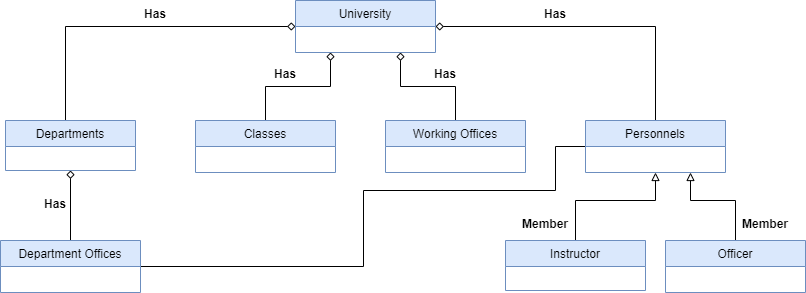

The diagram above was exported from draw.io. Its source (the exported page's mxGraphModel, read from the mxfile embedded in the PNG):
<mxGraphModel dx="1422" dy="762" grid="1" gridSize="10" guides="1" tooltips="1" connect="1" arrows="1" fold="1" page="1" pageScale="1" pageWidth="827" pageHeight="1169" math="0" shadow="0">
  <root>
    <mxCell id="0" />
    <mxCell id="1" parent="0" />
    <mxCell id="_Oj_nFvFB5a8dX1TVzwa-37" style="edgeStyle=orthogonalEdgeStyle;rounded=0;orthogonalLoop=1;jettySize=auto;html=1;exitX=0.5;exitY=1;exitDx=0;exitDy=0;entryX=0.5;entryY=0;entryDx=0;entryDy=0;endArrow=none;endFill=0;startArrow=diamond;startFill=0;" edge="1" parent="1" source="_Oj_nFvFB5a8dX1TVzwa-1" target="_Oj_nFvFB5a8dX1TVzwa-17">
      <mxGeometry relative="1" as="geometry" />
    </mxCell>
    <mxCell id="_Oj_nFvFB5a8dX1TVzwa-44" style="edgeStyle=orthogonalEdgeStyle;rounded=0;orthogonalLoop=1;jettySize=auto;html=1;entryX=0;entryY=0.5;entryDx=0;entryDy=0;startArrow=none;startFill=0;endArrow=diamond;endFill=0;" edge="1" parent="1" source="_Oj_nFvFB5a8dX1TVzwa-1" target="_Oj_nFvFB5a8dX1TVzwa-23">
      <mxGeometry relative="1" as="geometry">
        <Array as="points">
          <mxPoint x="130" y="136" />
        </Array>
      </mxGeometry>
    </mxCell>
    <mxCell id="_Oj_nFvFB5a8dX1TVzwa-1" value="Departments" style="swimlane;fontStyle=0;childLayout=stackLayout;horizontal=1;startSize=26;fillColor=#dae8fc;horizontalStack=0;resizeParent=1;resizeParentMax=0;resizeLast=0;collapsible=1;marginBottom=0;strokeColor=#6c8ebf;" vertex="1" parent="1">
      <mxGeometry x="70" y="230" width="130" height="50" as="geometry" />
    </mxCell>
    <mxCell id="_Oj_nFvFB5a8dX1TVzwa-45" style="edgeStyle=orthogonalEdgeStyle;rounded=0;orthogonalLoop=1;jettySize=auto;html=1;entryX=0.25;entryY=1;entryDx=0;entryDy=0;startArrow=none;startFill=0;endArrow=diamond;endFill=0;" edge="1" parent="1" source="_Oj_nFvFB5a8dX1TVzwa-5" target="_Oj_nFvFB5a8dX1TVzwa-23">
      <mxGeometry relative="1" as="geometry" />
    </mxCell>
    <mxCell id="_Oj_nFvFB5a8dX1TVzwa-5" value="Classes" style="swimlane;fontStyle=0;childLayout=stackLayout;horizontal=1;startSize=26;fillColor=#dae8fc;horizontalStack=0;resizeParent=1;resizeParentMax=0;resizeLast=0;collapsible=1;marginBottom=0;strokeColor=#6c8ebf;" vertex="1" parent="1">
      <mxGeometry x="260" y="230" width="140" height="52" as="geometry" />
    </mxCell>
    <mxCell id="_Oj_nFvFB5a8dX1TVzwa-46" style="edgeStyle=orthogonalEdgeStyle;rounded=0;orthogonalLoop=1;jettySize=auto;html=1;entryX=0.75;entryY=1;entryDx=0;entryDy=0;startArrow=none;startFill=0;endArrow=diamond;endFill=0;" edge="1" parent="1" source="_Oj_nFvFB5a8dX1TVzwa-9" target="_Oj_nFvFB5a8dX1TVzwa-23">
      <mxGeometry relative="1" as="geometry" />
    </mxCell>
    <mxCell id="_Oj_nFvFB5a8dX1TVzwa-9" value="Working Offices" style="swimlane;fontStyle=0;childLayout=stackLayout;horizontal=1;startSize=26;fillColor=#dae8fc;horizontalStack=0;resizeParent=1;resizeParentMax=0;resizeLast=0;collapsible=1;marginBottom=0;strokeColor=#6c8ebf;" vertex="1" parent="1">
      <mxGeometry x="450" y="230" width="140" height="52" as="geometry" />
    </mxCell>
    <mxCell id="_Oj_nFvFB5a8dX1TVzwa-47" style="edgeStyle=orthogonalEdgeStyle;rounded=0;orthogonalLoop=1;jettySize=auto;html=1;entryX=1;entryY=0.5;entryDx=0;entryDy=0;startArrow=none;startFill=0;endArrow=diamond;endFill=0;" edge="1" parent="1" source="_Oj_nFvFB5a8dX1TVzwa-13" target="_Oj_nFvFB5a8dX1TVzwa-23">
      <mxGeometry relative="1" as="geometry">
        <Array as="points">
          <mxPoint x="720" y="136" />
        </Array>
      </mxGeometry>
    </mxCell>
    <mxCell id="_Oj_nFvFB5a8dX1TVzwa-48" style="edgeStyle=orthogonalEdgeStyle;rounded=0;orthogonalLoop=1;jettySize=auto;html=1;exitX=0;exitY=0.5;exitDx=0;exitDy=0;entryX=1;entryY=0.5;entryDx=0;entryDy=0;startArrow=none;startFill=0;endArrow=none;endFill=0;" edge="1" parent="1" source="_Oj_nFvFB5a8dX1TVzwa-13" target="_Oj_nFvFB5a8dX1TVzwa-17">
      <mxGeometry relative="1" as="geometry">
        <Array as="points">
          <mxPoint x="620" y="256" />
          <mxPoint x="620" y="300" />
          <mxPoint x="428" y="300" />
          <mxPoint x="428" y="376" />
        </Array>
      </mxGeometry>
    </mxCell>
    <mxCell id="_Oj_nFvFB5a8dX1TVzwa-13" value="Personnels" style="swimlane;fontStyle=0;childLayout=stackLayout;horizontal=1;startSize=26;fillColor=#dae8fc;horizontalStack=0;resizeParent=1;resizeParentMax=0;resizeLast=0;collapsible=1;marginBottom=0;strokeColor=#6c8ebf;" vertex="1" parent="1">
      <mxGeometry x="650" y="230" width="140" height="52" as="geometry" />
    </mxCell>
    <mxCell id="_Oj_nFvFB5a8dX1TVzwa-17" value="Department Offices" style="swimlane;fontStyle=0;childLayout=stackLayout;horizontal=1;startSize=26;fillColor=#dae8fc;horizontalStack=0;resizeParent=1;resizeParentMax=0;resizeLast=0;collapsible=1;marginBottom=0;strokeColor=#6c8ebf;" vertex="1" parent="1">
      <mxGeometry x="65" y="350" width="140" height="52" as="geometry" />
    </mxCell>
    <mxCell id="_Oj_nFvFB5a8dX1TVzwa-23" value="University" style="swimlane;fontStyle=0;childLayout=stackLayout;horizontal=1;startSize=26;fillColor=#dae8fc;horizontalStack=0;resizeParent=1;resizeParentMax=0;resizeLast=0;collapsible=1;marginBottom=0;strokeColor=#6c8ebf;" vertex="1" parent="1">
      <mxGeometry x="360" y="110" width="140" height="52" as="geometry" />
    </mxCell>
    <mxCell id="_Oj_nFvFB5a8dX1TVzwa-42" style="edgeStyle=orthogonalEdgeStyle;rounded=0;orthogonalLoop=1;jettySize=auto;html=1;entryX=0.5;entryY=1;entryDx=0;entryDy=0;startArrow=none;startFill=0;endArrow=block;endFill=0;" edge="1" parent="1" source="_Oj_nFvFB5a8dX1TVzwa-35" target="_Oj_nFvFB5a8dX1TVzwa-13">
      <mxGeometry relative="1" as="geometry">
        <Array as="points">
          <mxPoint x="640" y="310" />
          <mxPoint x="720" y="310" />
        </Array>
      </mxGeometry>
    </mxCell>
    <mxCell id="_Oj_nFvFB5a8dX1TVzwa-35" value="Instructor" style="swimlane;fontStyle=0;childLayout=stackLayout;horizontal=1;startSize=26;fillColor=#dae8fc;horizontalStack=0;resizeParent=1;resizeParentMax=0;resizeLast=0;collapsible=1;marginBottom=0;strokeColor=#6c8ebf;" vertex="1" parent="1">
      <mxGeometry x="570" y="350" width="140" height="50" as="geometry" />
    </mxCell>
    <mxCell id="_Oj_nFvFB5a8dX1TVzwa-43" style="edgeStyle=orthogonalEdgeStyle;rounded=0;orthogonalLoop=1;jettySize=auto;html=1;exitX=0.5;exitY=0;exitDx=0;exitDy=0;startArrow=none;startFill=0;endArrow=block;endFill=0;entryX=0.75;entryY=1;entryDx=0;entryDy=0;" edge="1" parent="1" source="_Oj_nFvFB5a8dX1TVzwa-36" target="_Oj_nFvFB5a8dX1TVzwa-13">
      <mxGeometry relative="1" as="geometry">
        <mxPoint x="770" y="290" as="targetPoint" />
        <Array as="points">
          <mxPoint x="800" y="310" />
          <mxPoint x="755" y="310" />
        </Array>
      </mxGeometry>
    </mxCell>
    <mxCell id="_Oj_nFvFB5a8dX1TVzwa-36" value="Officer" style="swimlane;fontStyle=0;childLayout=stackLayout;horizontal=1;startSize=26;fillColor=#dae8fc;horizontalStack=0;resizeParent=1;resizeParentMax=0;resizeLast=0;collapsible=1;marginBottom=0;strokeColor=#6c8ebf;" vertex="1" parent="1">
      <mxGeometry x="730" y="350" width="140" height="52" as="geometry" />
    </mxCell>
    <mxCell id="_Oj_nFvFB5a8dX1TVzwa-49" value="Has" style="text;align=center;fontStyle=1;verticalAlign=middle;spacingLeft=3;spacingRight=3;strokeColor=none;rotatable=0;points=[[0,0.5],[1,0.5]];portConstraint=eastwest;" vertex="1" parent="1">
      <mxGeometry x="180" y="110" width="80" height="26" as="geometry" />
    </mxCell>
    <mxCell id="_Oj_nFvFB5a8dX1TVzwa-50" value="Has" style="text;align=center;fontStyle=1;verticalAlign=middle;spacingLeft=3;spacingRight=3;strokeColor=none;rotatable=0;points=[[0,0.5],[1,0.5]];portConstraint=eastwest;" vertex="1" parent="1">
      <mxGeometry x="310" y="170" width="80" height="26" as="geometry" />
    </mxCell>
    <mxCell id="_Oj_nFvFB5a8dX1TVzwa-51" value="Has" style="text;align=center;fontStyle=1;verticalAlign=middle;spacingLeft=3;spacingRight=3;strokeColor=none;rotatable=0;points=[[0,0.5],[1,0.5]];portConstraint=eastwest;" vertex="1" parent="1">
      <mxGeometry x="470" y="170" width="80" height="26" as="geometry" />
    </mxCell>
    <mxCell id="_Oj_nFvFB5a8dX1TVzwa-52" value="Has" style="text;align=center;fontStyle=1;verticalAlign=middle;spacingLeft=3;spacingRight=3;strokeColor=none;rotatable=0;points=[[0,0.5],[1,0.5]];portConstraint=eastwest;" vertex="1" parent="1">
      <mxGeometry x="580" y="110" width="80" height="26" as="geometry" />
    </mxCell>
    <mxCell id="_Oj_nFvFB5a8dX1TVzwa-53" value="Has" style="text;align=center;fontStyle=1;verticalAlign=middle;spacingLeft=3;spacingRight=3;strokeColor=none;rotatable=0;points=[[0,0.5],[1,0.5]];portConstraint=eastwest;" vertex="1" parent="1">
      <mxGeometry x="80" y="300" width="80" height="26" as="geometry" />
    </mxCell>
    <mxCell id="_Oj_nFvFB5a8dX1TVzwa-54" value="Member" style="text;align=center;fontStyle=1;verticalAlign=middle;spacingLeft=3;spacingRight=3;strokeColor=none;rotatable=0;points=[[0,0.5],[1,0.5]];portConstraint=eastwest;" vertex="1" parent="1">
      <mxGeometry x="790" y="320" width="80" height="26" as="geometry" />
    </mxCell>
    <mxCell id="_Oj_nFvFB5a8dX1TVzwa-55" value="Member" style="text;align=center;fontStyle=1;verticalAlign=middle;spacingLeft=3;spacingRight=3;strokeColor=none;rotatable=0;points=[[0,0.5],[1,0.5]];portConstraint=eastwest;" vertex="1" parent="1">
      <mxGeometry x="570" y="320" width="80" height="26" as="geometry" />
    </mxCell>
  </root>
</mxGraphModel>